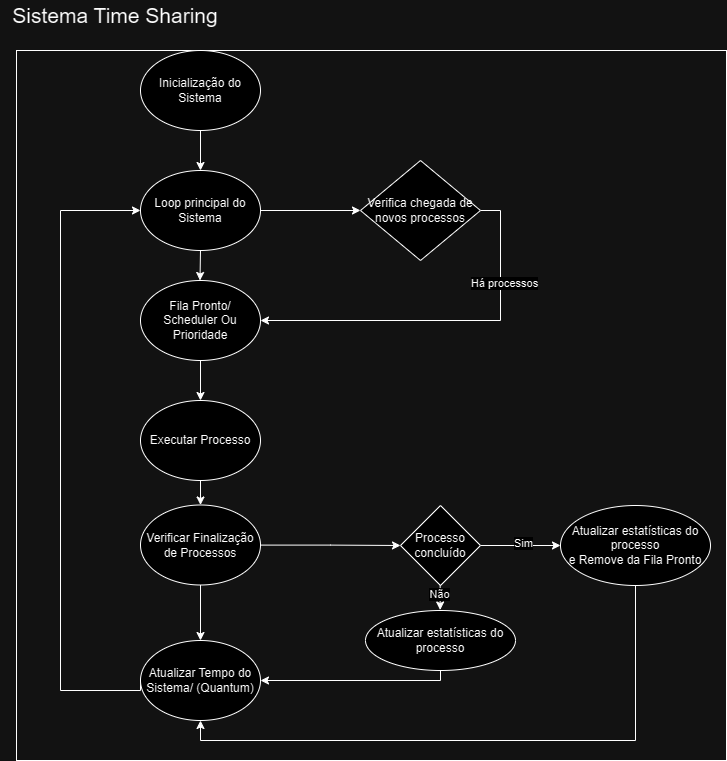

The diagram above was exported from draw.io. Its source (the exported page's mxGraphModel, read from the mxfile embedded in the PNG):
<mxGraphModel dx="1652" dy="946" grid="1" gridSize="10" guides="1" tooltips="1" connect="1" arrows="1" fold="1" page="1" pageScale="1" pageWidth="827" pageHeight="1169" math="0" shadow="0">
  <root>
    <mxCell id="0" />
    <mxCell id="1" parent="0" />
    <mxCell id="kbR9hFaz7MENgyRnrgfs-32" value="" style="whiteSpace=wrap;html=1;aspect=fixed;fillColor=none;" vertex="1" parent="1">
      <mxGeometry x="126" y="130" width="710" height="710" as="geometry" />
    </mxCell>
    <mxCell id="kbR9hFaz7MENgyRnrgfs-1" value="Inicialização do Sistema" style="ellipse;whiteSpace=wrap;html=1;" vertex="1" parent="1">
      <mxGeometry x="250" y="130" width="120" height="80" as="geometry" />
    </mxCell>
    <mxCell id="kbR9hFaz7MENgyRnrgfs-16" value="" style="edgeStyle=orthogonalEdgeStyle;rounded=0;orthogonalLoop=1;jettySize=auto;html=1;" edge="1" parent="1" source="kbR9hFaz7MENgyRnrgfs-2" target="kbR9hFaz7MENgyRnrgfs-15">
      <mxGeometry relative="1" as="geometry" />
    </mxCell>
    <mxCell id="kbR9hFaz7MENgyRnrgfs-2" value="Loop principal do Sistema" style="ellipse;whiteSpace=wrap;html=1;" vertex="1" parent="1">
      <mxGeometry x="250" y="250" width="120" height="80" as="geometry" />
    </mxCell>
    <mxCell id="kbR9hFaz7MENgyRnrgfs-10" style="edgeStyle=orthogonalEdgeStyle;rounded=0;orthogonalLoop=1;jettySize=auto;html=1;exitX=0.5;exitY=1;exitDx=0;exitDy=0;entryX=0.5;entryY=0;entryDx=0;entryDy=0;" edge="1" parent="1" source="kbR9hFaz7MENgyRnrgfs-3" target="kbR9hFaz7MENgyRnrgfs-4">
      <mxGeometry relative="1" as="geometry" />
    </mxCell>
    <mxCell id="kbR9hFaz7MENgyRnrgfs-3" value="Fila Pronto/&lt;br&gt;Scheduler Ou Prioridade" style="ellipse;whiteSpace=wrap;html=1;" vertex="1" parent="1">
      <mxGeometry x="250" y="360" width="120" height="80" as="geometry" />
    </mxCell>
    <mxCell id="kbR9hFaz7MENgyRnrgfs-11" style="edgeStyle=orthogonalEdgeStyle;rounded=0;orthogonalLoop=1;jettySize=auto;html=1;exitX=0.5;exitY=1;exitDx=0;exitDy=0;entryX=0.5;entryY=0;entryDx=0;entryDy=0;" edge="1" parent="1" source="kbR9hFaz7MENgyRnrgfs-4" target="kbR9hFaz7MENgyRnrgfs-5">
      <mxGeometry relative="1" as="geometry" />
    </mxCell>
    <mxCell id="kbR9hFaz7MENgyRnrgfs-4" value="Executar Processo" style="ellipse;whiteSpace=wrap;html=1;" vertex="1" parent="1">
      <mxGeometry x="250" y="480" width="120" height="80" as="geometry" />
    </mxCell>
    <mxCell id="kbR9hFaz7MENgyRnrgfs-12" style="edgeStyle=orthogonalEdgeStyle;rounded=0;orthogonalLoop=1;jettySize=auto;html=1;exitX=0.5;exitY=1;exitDx=0;exitDy=0;entryX=0.5;entryY=0;entryDx=0;entryDy=0;" edge="1" parent="1" source="kbR9hFaz7MENgyRnrgfs-5" target="kbR9hFaz7MENgyRnrgfs-6">
      <mxGeometry relative="1" as="geometry" />
    </mxCell>
    <mxCell id="kbR9hFaz7MENgyRnrgfs-22" value="" style="edgeStyle=orthogonalEdgeStyle;rounded=0;orthogonalLoop=1;jettySize=auto;html=1;" edge="1" parent="1" source="kbR9hFaz7MENgyRnrgfs-5" target="kbR9hFaz7MENgyRnrgfs-21">
      <mxGeometry relative="1" as="geometry" />
    </mxCell>
    <mxCell id="kbR9hFaz7MENgyRnrgfs-5" value="Verificar Finalização de Processos" style="ellipse;whiteSpace=wrap;html=1;" vertex="1" parent="1">
      <mxGeometry x="250" y="584.5" width="120" height="80" as="geometry" />
    </mxCell>
    <mxCell id="kbR9hFaz7MENgyRnrgfs-13" style="edgeStyle=orthogonalEdgeStyle;rounded=0;orthogonalLoop=1;jettySize=auto;html=1;exitX=0;exitY=0.5;exitDx=0;exitDy=0;entryX=0;entryY=0.5;entryDx=0;entryDy=0;" edge="1" parent="1" source="kbR9hFaz7MENgyRnrgfs-6" target="kbR9hFaz7MENgyRnrgfs-2">
      <mxGeometry relative="1" as="geometry">
        <mxPoint x="110" y="510" as="targetPoint" />
        <Array as="points">
          <mxPoint x="250" y="770" />
          <mxPoint x="170" y="770" />
          <mxPoint x="170" y="290" />
        </Array>
      </mxGeometry>
    </mxCell>
    <mxCell id="kbR9hFaz7MENgyRnrgfs-6" value="Atualizar Tempo do Sistema/ (Quantum)" style="ellipse;whiteSpace=wrap;html=1;" vertex="1" parent="1">
      <mxGeometry x="250" y="720" width="120" height="80" as="geometry" />
    </mxCell>
    <mxCell id="kbR9hFaz7MENgyRnrgfs-8" value="" style="endArrow=classic;html=1;rounded=0;entryX=0.5;entryY=0;entryDx=0;entryDy=0;exitX=0.5;exitY=1;exitDx=0;exitDy=0;" edge="1" parent="1" source="kbR9hFaz7MENgyRnrgfs-1" target="kbR9hFaz7MENgyRnrgfs-2">
      <mxGeometry width="50" height="50" relative="1" as="geometry">
        <mxPoint x="330" y="440" as="sourcePoint" />
        <mxPoint x="380" y="390" as="targetPoint" />
      </mxGeometry>
    </mxCell>
    <mxCell id="kbR9hFaz7MENgyRnrgfs-9" value="" style="endArrow=classic;html=1;rounded=0;entryX=0.5;entryY=0;entryDx=0;entryDy=0;" edge="1" parent="1">
      <mxGeometry width="50" height="50" relative="1" as="geometry">
        <mxPoint x="310" y="330" as="sourcePoint" />
        <mxPoint x="309.5" y="360" as="targetPoint" />
      </mxGeometry>
    </mxCell>
    <mxCell id="kbR9hFaz7MENgyRnrgfs-17" style="edgeStyle=orthogonalEdgeStyle;rounded=0;orthogonalLoop=1;jettySize=auto;html=1;exitX=1;exitY=0.5;exitDx=0;exitDy=0;entryX=1;entryY=0.5;entryDx=0;entryDy=0;" edge="1" parent="1" source="kbR9hFaz7MENgyRnrgfs-15" target="kbR9hFaz7MENgyRnrgfs-3">
      <mxGeometry relative="1" as="geometry" />
    </mxCell>
    <mxCell id="kbR9hFaz7MENgyRnrgfs-18" value="Há processos" style="edgeLabel;html=1;align=center;verticalAlign=middle;resizable=0;points=[];" vertex="1" connectable="0" parent="kbR9hFaz7MENgyRnrgfs-17">
      <mxGeometry x="-0.5046" y="3" relative="1" as="geometry">
        <mxPoint as="offset" />
      </mxGeometry>
    </mxCell>
    <mxCell id="kbR9hFaz7MENgyRnrgfs-15" value="Verifica chegada de novos processos" style="rhombus;whiteSpace=wrap;html=1;" vertex="1" parent="1">
      <mxGeometry x="470" y="240" width="120" height="100" as="geometry" />
    </mxCell>
    <mxCell id="kbR9hFaz7MENgyRnrgfs-25" value="" style="edgeStyle=orthogonalEdgeStyle;rounded=0;orthogonalLoop=1;jettySize=auto;html=1;" edge="1" parent="1" source="kbR9hFaz7MENgyRnrgfs-21" target="kbR9hFaz7MENgyRnrgfs-24">
      <mxGeometry relative="1" as="geometry" />
    </mxCell>
    <mxCell id="kbR9hFaz7MENgyRnrgfs-29" value="Sim" style="edgeLabel;html=1;align=center;verticalAlign=middle;resizable=0;points=[];" vertex="1" connectable="0" parent="kbR9hFaz7MENgyRnrgfs-25">
      <mxGeometry x="0.0676" y="3" relative="1" as="geometry">
        <mxPoint as="offset" />
      </mxGeometry>
    </mxCell>
    <mxCell id="kbR9hFaz7MENgyRnrgfs-21" value="Processo concluído" style="rhombus;whiteSpace=wrap;html=1;" vertex="1" parent="1">
      <mxGeometry x="510" y="585" width="80" height="80" as="geometry" />
    </mxCell>
    <mxCell id="kbR9hFaz7MENgyRnrgfs-30" style="edgeStyle=orthogonalEdgeStyle;rounded=0;orthogonalLoop=1;jettySize=auto;html=1;exitX=0.5;exitY=1;exitDx=0;exitDy=0;entryX=0.5;entryY=1;entryDx=0;entryDy=0;" edge="1" parent="1" source="kbR9hFaz7MENgyRnrgfs-24" target="kbR9hFaz7MENgyRnrgfs-6">
      <mxGeometry relative="1" as="geometry">
        <Array as="points">
          <mxPoint x="745" y="820" />
          <mxPoint x="310" y="820" />
        </Array>
      </mxGeometry>
    </mxCell>
    <mxCell id="kbR9hFaz7MENgyRnrgfs-24" value="Atualizar estatísticas do processo&lt;br&gt;e Remove da Fila Pronto" style="ellipse;whiteSpace=wrap;html=1;" vertex="1" parent="1">
      <mxGeometry x="670" y="585" width="150" height="80" as="geometry" />
    </mxCell>
    <mxCell id="kbR9hFaz7MENgyRnrgfs-34" value="Sistema Time Sharing" style="text;strokeColor=none;align=center;fillColor=none;html=1;verticalAlign=middle;whiteSpace=wrap;rounded=0;fontSize=21;" vertex="1" parent="1">
      <mxGeometry x="110" y="80" width="230" height="30" as="geometry" />
    </mxCell>
    <mxCell id="kbR9hFaz7MENgyRnrgfs-47" style="edgeStyle=orthogonalEdgeStyle;rounded=0;orthogonalLoop=1;jettySize=auto;html=1;exitX=0.5;exitY=1;exitDx=0;exitDy=0;entryX=1;entryY=0.5;entryDx=0;entryDy=0;" edge="1" parent="1" source="kbR9hFaz7MENgyRnrgfs-37" target="kbR9hFaz7MENgyRnrgfs-6">
      <mxGeometry relative="1" as="geometry">
        <Array as="points">
          <mxPoint x="550" y="760" />
        </Array>
      </mxGeometry>
    </mxCell>
    <mxCell id="kbR9hFaz7MENgyRnrgfs-37" value="Atualizar estatísticas do processo" style="ellipse;whiteSpace=wrap;html=1;" vertex="1" parent="1">
      <mxGeometry x="475" y="690" width="150" height="60" as="geometry" />
    </mxCell>
    <mxCell id="kbR9hFaz7MENgyRnrgfs-43" style="edgeStyle=orthogonalEdgeStyle;rounded=0;orthogonalLoop=1;jettySize=auto;html=1;exitX=0.5;exitY=1;exitDx=0;exitDy=0;entryX=0.5;entryY=0;entryDx=0;entryDy=0;" edge="1" parent="1">
      <mxGeometry relative="1" as="geometry">
        <mxPoint x="549.66" y="664.5" as="sourcePoint" />
        <mxPoint x="549.66" y="689.5" as="targetPoint" />
      </mxGeometry>
    </mxCell>
    <mxCell id="kbR9hFaz7MENgyRnrgfs-48" value="Não" style="edgeLabel;html=1;align=center;verticalAlign=middle;resizable=0;points=[];" vertex="1" connectable="0" parent="kbR9hFaz7MENgyRnrgfs-43">
      <mxGeometry x="-0.2871" y="-2" relative="1" as="geometry">
        <mxPoint as="offset" />
      </mxGeometry>
    </mxCell>
  </root>
</mxGraphModel>